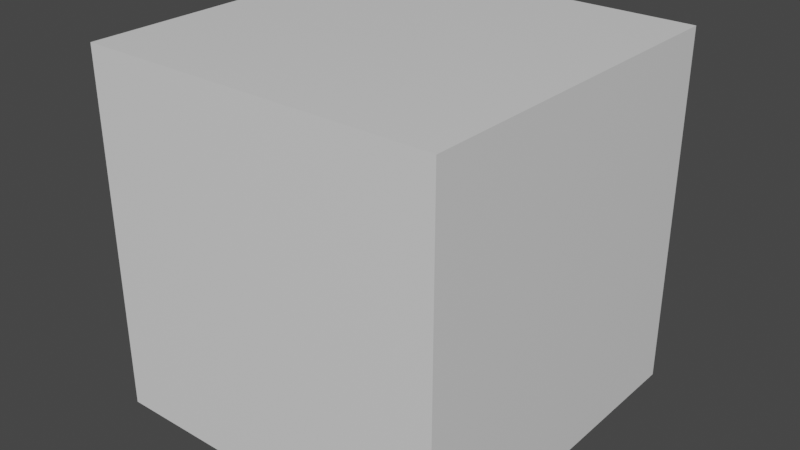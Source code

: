 # Source: Cube.blend  (saved by Blender 2.81.16; exported with 4.5.12 LTS)
import bpy
from mathutils import Matrix  # noqa: F401  (used for matrix-valued properties, if any)

bpy.ops.wm.read_factory_settings(use_empty=True)
scene = bpy.context.scene
scene.name = 'Scene'

# ---- collections
col_collection = bpy.data.collections.new('Collection'); scene.collection.children.link(col_collection)

# ---- materials (node trees are filled in below, after node groups)
mat_material = bpy.data.materials.new('Material')
mat_material.alpha_threshold = 0.0
mat_material.use_transparent_shadow = False
mat_material.line_color = (0.0, 0.0, 0.0, 1.0)

# ---- material node trees
mat_material.use_nodes = True; mat_material.node_tree.nodes.clear()
_N = mat_material.node_tree.nodes; _L = mat_material.node_tree.links
n0 = _N.new('ShaderNodeOutputMaterial'); n0.name = 'Material Output'; n0.location = (300, 300)
n1 = _N.new('ShaderNodeBsdfPrincipled'); n1.name = 'Principled BSDF'; n1.location = (10, 300)
n1.distribution = 'GGX'
n1.subsurface_method = 'BURLEY'
n1.inputs[2].default_value = 0.4
n1.inputs[3].default_value = 1.45
n1.inputs[27].default_value = (0.0, 0.0, 0.0, 1.0)
n1.inputs[28].default_value = 1.0
_L.new(n1.outputs[0], n0.inputs[0])
n0.is_active_output = True

# ---- world
world_world = bpy.data.worlds.new('World'); scene.world = world_world
world_world.use_nodes = True; world_world.node_tree.nodes.clear()
_N = world_world.node_tree.nodes; _L = world_world.node_tree.links
n0 = _N.new('ShaderNodeOutputWorld'); n0.name = 'World Output'; n0.location = (300, 300)
n1 = _N.new('ShaderNodeBackground'); n1.name = 'Background'; n1.location = (10, 300)
n1.inputs[0].default_value = (0.05088, 0.05088, 0.05088, 1.0)
_L.new(n1.outputs[0], n0.inputs[0])
n0.is_active_output = True
world_world.color = (0.05088, 0.05088, 0.05088)
world_world.use_sun_shadow = False
world_world.sun_shadow_jitter_overblur = 0.0

# ---- meshes
me_cube = bpy.data.meshes.new('Cube')
me_cube.from_pydata([(1.0, 1.0, 1.0), (1.0, 1.0, -1.0), (1.0, -1.0, 1.0), (1.0, -1.0, -1.0), (-1.0, 1.0, 1.0), (-1.0, 1.0, -1.0), (-1.0, -1.0, 1.0), (-1.0, -1.0, -1.0)], [], [(0, 4, 6, 2), (3, 2, 6, 7), (7, 6, 4, 5), (5, 1, 3, 7), (1, 0, 2, 3), (5, 4, 0, 1)])
_uv = me_cube.uv_layers.new(name='UVMap')
_uv.uv.foreach_set('vector', [0.625, 0.5, 0.875, 0.5, 0.875, 0.75, 0.625, 0.75, 0.375, 0.75, 0.625, 0.75, 0.625, 1.0, 0.375, 1.0, 0.375, 0.0, 0.625, 0.0, 0.625, 0.25, 0.375, 0.25, 0.125, 0.5, 0.375, 0.5, 0.375, 0.75, 0.125, 0.75, 0.375, 0.5, 0.625, 0.5, 0.625, 0.75, 0.375, 0.75, 0.375, 0.25, 0.625, 0.25, 0.625, 0.5, 0.375, 0.5])
me_cube.materials.append(mat_material)
me_cube.use_remesh_preserve_volume = False
me_cube.use_remesh_preserve_attributes = False
me_cube.use_mirror_vertex_groups = False
me_cube.update()

# ---- objects
ob_cube = bpy.data.objects.new('Cube', me_cube)

# ---- transforms, parenting, visibility, modifiers, constraints
ob_cube.location = (0.0, 0.0, 0.0)
ob_cube.lock_rotations_4d = False
ob_cube.empty_display_type = 'ARROWS'
ob_cube.lineart.crease_threshold = 0.0

# ---- collection membership
col_collection.objects.link(ob_cube)

# ---- scene / render settings (as saved in the file)
scene.frame_start = 1; scene.frame_end = 250; scene.frame_set(1)
scene.render.engine = 'BLENDER_EEVEE_NEXT'
scene.cycles.use_denoising = False
scene.cycles.samples = 128
scene.cycles.sampling_pattern = 'TABULATED_SOBOL'
scene.cycles.use_adaptive_sampling = False
scene.cycles.use_light_tree = False
scene.view_settings.view_transform = 'Filmic'
bpy.context.view_layer.update()

# ---- added for rendering (the .blend has no active camera and no usable light): camera, sun
cam_auto = bpy.data.cameras.new('AutoCamera')
cam_auto.lens = 50.0
cam_auto.sensor_width = 36.0
cam_auto.clip_end = 1000.0
ob_auto_camera = bpy.data.objects.new('AutoCamera', cam_auto)
scene.collection.objects.link(ob_auto_camera)
ob_auto_camera.location = (3.20507, -3.84609, 2.56406)
ob_auto_camera.rotation_euler = (1.09748, -7.21219e-08, 0.694738)
scene.camera = ob_auto_camera
light_auto_sun = bpy.data.lights.new('AutoSun', 'SUN')
light_auto_sun.energy = 3.0
light_auto_sun.angle = 0.0523599
ob_auto_sun = bpy.data.objects.new('AutoSun', light_auto_sun)
scene.collection.objects.link(ob_auto_sun)
ob_auto_sun.rotation_euler = (0.872665, 0.174533, 0.523599)
bpy.context.view_layer.update()
